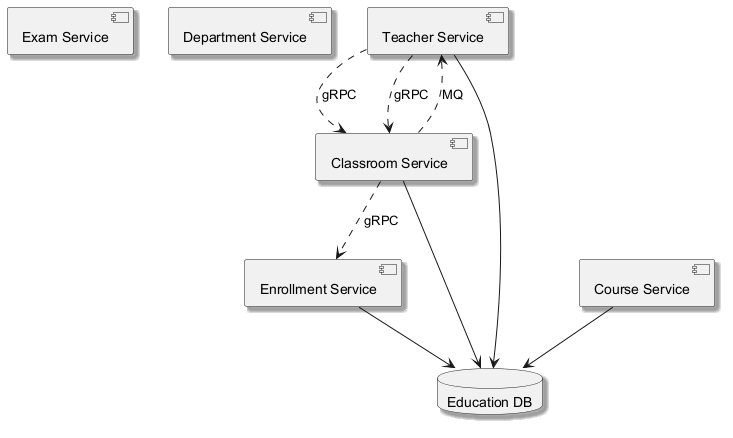

The diagram above was rendered by PlantUML. Its source (embedded in the PNG):
@startuml
skinparam backgroundColor #FFFFFF
skinparam classBackgroundColor #E8F4FA
skinparam classBorderColor #2C7DA0
skinparam shadowing true
component "Exam Service" as C_ExamService
component "Department Service" as C_DepartmentService
component "Teacher Service" as C_TeacherService
component "Classroom Service" as C_ClassroomService
component "Enrollment Service" as C_EnrollmentService
component "Course Service" as C_CourseService
database "Education DB" as DB_education
C_TeacherService --> DB_education
C_ClassroomService --> DB_education
C_EnrollmentService --> DB_education
C_CourseService --> DB_education
C_ClassroomService ..> C_EnrollmentService : gRPC
C_ClassroomService ..> C_TeacherService : MQ
C_TeacherService ..> C_ClassroomService : gRPC
C_TeacherService ..> C_ClassroomService : gRPC
@enduml